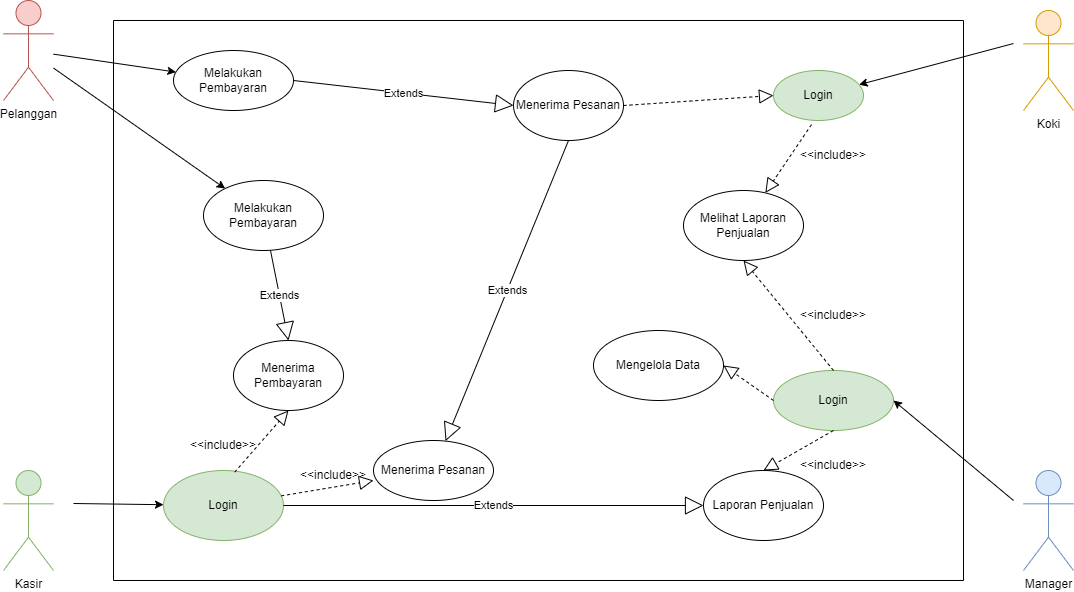

The diagram above was exported from draw.io. Its source (the exported page's mxGraphModel, read from the mxfile embedded in the PNG):
<mxGraphModel dx="2336" dy="619" grid="1" gridSize="10" guides="1" tooltips="1" connect="1" arrows="1" fold="1" page="1" pageScale="1" pageWidth="1169" pageHeight="827" math="0" shadow="0">
  <root>
    <mxCell id="0" />
    <mxCell id="1" parent="0" />
    <mxCell id="7-HZjlQurzhsZ79sEutU-62" value="Pelanggan" style="shape=umlActor;verticalLabelPosition=bottom;verticalAlign=top;html=1;outlineConnect=0;fillColor=#f8cecc;strokeColor=#b85450;" vertex="1" parent="1">
      <mxGeometry x="-1120" y="100" width="50" height="100" as="geometry" />
    </mxCell>
    <mxCell id="7-HZjlQurzhsZ79sEutU-64" value="" style="swimlane;startSize=0;" vertex="1" parent="1">
      <mxGeometry x="-1010" y="120" width="850" height="560" as="geometry" />
    </mxCell>
    <mxCell id="7-HZjlQurzhsZ79sEutU-69" value="Melakukan Pembayaran" style="ellipse;whiteSpace=wrap;html=1;" vertex="1" parent="7-HZjlQurzhsZ79sEutU-64">
      <mxGeometry x="60" y="30" width="120" height="60" as="geometry" />
    </mxCell>
    <mxCell id="7-HZjlQurzhsZ79sEutU-72" value="Menerima Pesanan" style="ellipse;whiteSpace=wrap;html=1;" vertex="1" parent="7-HZjlQurzhsZ79sEutU-64">
      <mxGeometry x="400" y="50" width="110" height="70" as="geometry" />
    </mxCell>
    <mxCell id="7-HZjlQurzhsZ79sEutU-73" value="Login" style="ellipse;whiteSpace=wrap;html=1;fillColor=#d5e8d4;strokeColor=#82b366;" vertex="1" parent="7-HZjlQurzhsZ79sEutU-64">
      <mxGeometry x="660" y="50" width="90" height="50" as="geometry" />
    </mxCell>
    <mxCell id="7-HZjlQurzhsZ79sEutU-74" value="Melakukan Pembayaran" style="ellipse;whiteSpace=wrap;html=1;" vertex="1" parent="7-HZjlQurzhsZ79sEutU-64">
      <mxGeometry x="90" y="160" width="120" height="70" as="geometry" />
    </mxCell>
    <mxCell id="7-HZjlQurzhsZ79sEutU-75" value="Menerima Pembayaran" style="ellipse;whiteSpace=wrap;html=1;" vertex="1" parent="7-HZjlQurzhsZ79sEutU-64">
      <mxGeometry x="120" y="320" width="110" height="70" as="geometry" />
    </mxCell>
    <mxCell id="7-HZjlQurzhsZ79sEutU-76" value="Login" style="ellipse;whiteSpace=wrap;html=1;fillColor=#d5e8d4;strokeColor=#82b366;" vertex="1" parent="7-HZjlQurzhsZ79sEutU-64">
      <mxGeometry x="50" y="450" width="120" height="70" as="geometry" />
    </mxCell>
    <mxCell id="7-HZjlQurzhsZ79sEutU-77" value="Menerima Pesanan" style="ellipse;whiteSpace=wrap;html=1;" vertex="1" parent="7-HZjlQurzhsZ79sEutU-64">
      <mxGeometry x="260" y="420" width="120" height="60" as="geometry" />
    </mxCell>
    <mxCell id="7-HZjlQurzhsZ79sEutU-78" value="Melihat Laporan Penjualan" style="ellipse;whiteSpace=wrap;html=1;" vertex="1" parent="7-HZjlQurzhsZ79sEutU-64">
      <mxGeometry x="570" y="170" width="120" height="70" as="geometry" />
    </mxCell>
    <mxCell id="7-HZjlQurzhsZ79sEutU-79" value="Login" style="ellipse;whiteSpace=wrap;html=1;fillColor=#d5e8d4;strokeColor=#82b366;" vertex="1" parent="7-HZjlQurzhsZ79sEutU-64">
      <mxGeometry x="660" y="350" width="120" height="60" as="geometry" />
    </mxCell>
    <mxCell id="7-HZjlQurzhsZ79sEutU-80" value="Laporan Penjualan" style="ellipse;whiteSpace=wrap;html=1;" vertex="1" parent="7-HZjlQurzhsZ79sEutU-64">
      <mxGeometry x="590" y="450" width="120" height="70" as="geometry" />
    </mxCell>
    <mxCell id="7-HZjlQurzhsZ79sEutU-81" value="Mengelola Data" style="ellipse;whiteSpace=wrap;html=1;" vertex="1" parent="7-HZjlQurzhsZ79sEutU-64">
      <mxGeometry x="480" y="310" width="130" height="70" as="geometry" />
    </mxCell>
    <mxCell id="7-HZjlQurzhsZ79sEutU-86" value="" style="endArrow=block;dashed=1;endFill=0;endSize=12;html=1;rounded=0;exitX=1;exitY=0.5;exitDx=0;exitDy=0;entryX=0;entryY=0.5;entryDx=0;entryDy=0;" edge="1" parent="7-HZjlQurzhsZ79sEutU-64" source="7-HZjlQurzhsZ79sEutU-72" target="7-HZjlQurzhsZ79sEutU-73">
      <mxGeometry width="160" relative="1" as="geometry">
        <mxPoint x="370" y="230" as="sourcePoint" />
        <mxPoint x="530" y="230" as="targetPoint" />
      </mxGeometry>
    </mxCell>
    <mxCell id="7-HZjlQurzhsZ79sEutU-87" value="" style="endArrow=block;dashed=1;endFill=0;endSize=12;html=1;rounded=0;exitX=0.422;exitY=1.082;exitDx=0;exitDy=0;exitPerimeter=0;" edge="1" parent="7-HZjlQurzhsZ79sEutU-64" source="7-HZjlQurzhsZ79sEutU-73" target="7-HZjlQurzhsZ79sEutU-78">
      <mxGeometry width="160" relative="1" as="geometry">
        <mxPoint x="520" y="95" as="sourcePoint" />
        <mxPoint x="670" y="85" as="targetPoint" />
      </mxGeometry>
    </mxCell>
    <mxCell id="7-HZjlQurzhsZ79sEutU-88" value="" style="endArrow=block;dashed=1;endFill=0;endSize=12;html=1;rounded=0;exitX=0.5;exitY=0;exitDx=0;exitDy=0;entryX=0.5;entryY=1;entryDx=0;entryDy=0;" edge="1" parent="7-HZjlQurzhsZ79sEutU-64" source="7-HZjlQurzhsZ79sEutU-79" target="7-HZjlQurzhsZ79sEutU-78">
      <mxGeometry width="160" relative="1" as="geometry">
        <mxPoint x="708" y="114" as="sourcePoint" />
        <mxPoint x="662" y="182" as="targetPoint" />
      </mxGeometry>
    </mxCell>
    <mxCell id="7-HZjlQurzhsZ79sEutU-89" value="" style="endArrow=block;dashed=1;endFill=0;endSize=12;html=1;rounded=0;entryX=1;entryY=0.5;entryDx=0;entryDy=0;exitX=0;exitY=0.5;exitDx=0;exitDy=0;" edge="1" parent="7-HZjlQurzhsZ79sEutU-64" source="7-HZjlQurzhsZ79sEutU-79" target="7-HZjlQurzhsZ79sEutU-81">
      <mxGeometry width="160" relative="1" as="geometry">
        <mxPoint x="730" y="360" as="sourcePoint" />
        <mxPoint x="640" y="250" as="targetPoint" />
      </mxGeometry>
    </mxCell>
    <mxCell id="7-HZjlQurzhsZ79sEutU-90" value="" style="endArrow=block;dashed=1;endFill=0;endSize=12;html=1;rounded=0;entryX=0.5;entryY=0;entryDx=0;entryDy=0;exitX=0.5;exitY=1;exitDx=0;exitDy=0;" edge="1" parent="7-HZjlQurzhsZ79sEutU-64" source="7-HZjlQurzhsZ79sEutU-79" target="7-HZjlQurzhsZ79sEutU-80">
      <mxGeometry width="160" relative="1" as="geometry">
        <mxPoint x="670" y="390" as="sourcePoint" />
        <mxPoint x="620" y="355" as="targetPoint" />
      </mxGeometry>
    </mxCell>
    <mxCell id="7-HZjlQurzhsZ79sEutU-95" value="Extends" style="endArrow=block;endSize=16;endFill=0;html=1;rounded=0;exitX=1;exitY=0.5;exitDx=0;exitDy=0;entryX=0;entryY=0.5;entryDx=0;entryDy=0;" edge="1" parent="7-HZjlQurzhsZ79sEutU-64" source="7-HZjlQurzhsZ79sEutU-69" target="7-HZjlQurzhsZ79sEutU-72">
      <mxGeometry width="160" relative="1" as="geometry">
        <mxPoint x="290" y="190" as="sourcePoint" />
        <mxPoint x="450" y="190" as="targetPoint" />
      </mxGeometry>
    </mxCell>
    <mxCell id="7-HZjlQurzhsZ79sEutU-101" value="Extends" style="endArrow=block;endSize=16;endFill=0;html=1;rounded=0;exitX=0.5;exitY=1;exitDx=0;exitDy=0;" edge="1" parent="7-HZjlQurzhsZ79sEutU-64" source="7-HZjlQurzhsZ79sEutU-72" target="7-HZjlQurzhsZ79sEutU-77">
      <mxGeometry width="160" relative="1" as="geometry">
        <mxPoint x="190" y="70" as="sourcePoint" />
        <mxPoint x="410" y="95" as="targetPoint" />
      </mxGeometry>
    </mxCell>
    <mxCell id="7-HZjlQurzhsZ79sEutU-102" value="Extends" style="endArrow=block;endSize=16;endFill=0;html=1;rounded=0;exitX=1;exitY=0.5;exitDx=0;exitDy=0;entryX=0;entryY=0.5;entryDx=0;entryDy=0;" edge="1" parent="7-HZjlQurzhsZ79sEutU-64" source="7-HZjlQurzhsZ79sEutU-76" target="7-HZjlQurzhsZ79sEutU-80">
      <mxGeometry width="160" relative="1" as="geometry">
        <mxPoint x="465" y="130" as="sourcePoint" />
        <mxPoint x="342" y="431" as="targetPoint" />
      </mxGeometry>
    </mxCell>
    <mxCell id="7-HZjlQurzhsZ79sEutU-105" value="Extends" style="endArrow=block;endSize=16;endFill=0;html=1;rounded=0;entryX=0.5;entryY=0;entryDx=0;entryDy=0;" edge="1" parent="7-HZjlQurzhsZ79sEutU-64" source="7-HZjlQurzhsZ79sEutU-74" target="7-HZjlQurzhsZ79sEutU-75">
      <mxGeometry width="160" relative="1" as="geometry">
        <mxPoint x="190" y="505" as="sourcePoint" />
        <mxPoint x="610" y="505" as="targetPoint" />
      </mxGeometry>
    </mxCell>
    <mxCell id="7-HZjlQurzhsZ79sEutU-107" value="" style="endArrow=block;dashed=1;endFill=0;endSize=12;html=1;rounded=0;entryX=0.5;entryY=1;entryDx=0;entryDy=0;exitX=0.593;exitY=0.024;exitDx=0;exitDy=0;exitPerimeter=0;" edge="1" parent="7-HZjlQurzhsZ79sEutU-64" source="7-HZjlQurzhsZ79sEutU-76" target="7-HZjlQurzhsZ79sEutU-75">
      <mxGeometry width="160" relative="1" as="geometry">
        <mxPoint x="178" y="487" as="sourcePoint" />
        <mxPoint x="290" y="470" as="targetPoint" />
      </mxGeometry>
    </mxCell>
    <mxCell id="7-HZjlQurzhsZ79sEutU-109" value="&amp;lt;&amp;lt;include&amp;gt;&amp;gt;" style="text;html=1;align=center;verticalAlign=middle;whiteSpace=wrap;rounded=0;" vertex="1" parent="7-HZjlQurzhsZ79sEutU-64">
      <mxGeometry x="80" y="410" width="60" height="30" as="geometry" />
    </mxCell>
    <mxCell id="7-HZjlQurzhsZ79sEutU-110" value="&amp;lt;&amp;lt;include&amp;gt;&amp;gt;" style="text;html=1;align=center;verticalAlign=middle;whiteSpace=wrap;rounded=0;" vertex="1" parent="7-HZjlQurzhsZ79sEutU-64">
      <mxGeometry x="190" y="440" width="60" height="30" as="geometry" />
    </mxCell>
    <mxCell id="7-HZjlQurzhsZ79sEutU-111" value="&amp;lt;&amp;lt;include&amp;gt;&amp;gt;" style="text;html=1;align=center;verticalAlign=middle;whiteSpace=wrap;rounded=0;" vertex="1" parent="7-HZjlQurzhsZ79sEutU-64">
      <mxGeometry x="690" y="430" width="60" height="30" as="geometry" />
    </mxCell>
    <mxCell id="7-HZjlQurzhsZ79sEutU-112" value="&amp;lt;&amp;lt;include&amp;gt;&amp;gt;" style="text;html=1;align=center;verticalAlign=middle;whiteSpace=wrap;rounded=0;" vertex="1" parent="7-HZjlQurzhsZ79sEutU-64">
      <mxGeometry x="690" y="280" width="60" height="30" as="geometry" />
    </mxCell>
    <mxCell id="7-HZjlQurzhsZ79sEutU-113" value="&amp;lt;&amp;lt;include&amp;gt;&amp;gt;" style="text;html=1;align=center;verticalAlign=middle;whiteSpace=wrap;rounded=0;" vertex="1" parent="7-HZjlQurzhsZ79sEutU-64">
      <mxGeometry x="690" y="120" width="60" height="30" as="geometry" />
    </mxCell>
    <mxCell id="7-HZjlQurzhsZ79sEutU-66" value="Kasir" style="shape=umlActor;verticalLabelPosition=bottom;verticalAlign=top;html=1;outlineConnect=0;fillColor=#d5e8d4;strokeColor=#82b366;" vertex="1" parent="1">
      <mxGeometry x="-1120" y="570" width="50" height="100" as="geometry" />
    </mxCell>
    <mxCell id="7-HZjlQurzhsZ79sEutU-67" value="Manager" style="shape=umlActor;verticalLabelPosition=bottom;verticalAlign=top;html=1;outlineConnect=0;fillColor=#dae8fc;strokeColor=#6c8ebf;" vertex="1" parent="1">
      <mxGeometry x="-100" y="570" width="50" height="100" as="geometry" />
    </mxCell>
    <mxCell id="7-HZjlQurzhsZ79sEutU-68" value="Koki" style="shape=umlActor;verticalLabelPosition=bottom;verticalAlign=top;html=1;outlineConnect=0;fillColor=#ffe6cc;strokeColor=#d79b00;" vertex="1" parent="1">
      <mxGeometry x="-100" y="110" width="50" height="100" as="geometry" />
    </mxCell>
    <mxCell id="7-HZjlQurzhsZ79sEutU-83" value="" style="endArrow=classic;html=1;rounded=0;" edge="1" parent="1" source="7-HZjlQurzhsZ79sEutU-62" target="7-HZjlQurzhsZ79sEutU-69">
      <mxGeometry width="50" height="50" relative="1" as="geometry">
        <mxPoint x="-580" y="380" as="sourcePoint" />
        <mxPoint x="-530" y="330" as="targetPoint" />
      </mxGeometry>
    </mxCell>
    <mxCell id="7-HZjlQurzhsZ79sEutU-84" value="" style="endArrow=classic;html=1;rounded=0;" edge="1" parent="1" source="7-HZjlQurzhsZ79sEutU-62" target="7-HZjlQurzhsZ79sEutU-74">
      <mxGeometry width="50" height="50" relative="1" as="geometry">
        <mxPoint x="-1060" y="164" as="sourcePoint" />
        <mxPoint x="-938" y="182" as="targetPoint" />
      </mxGeometry>
    </mxCell>
    <mxCell id="7-HZjlQurzhsZ79sEutU-85" value="" style="endArrow=classic;html=1;rounded=0;" edge="1" parent="1" target="7-HZjlQurzhsZ79sEutU-76">
      <mxGeometry width="50" height="50" relative="1" as="geometry">
        <mxPoint x="-1050" y="603" as="sourcePoint" />
        <mxPoint x="-928" y="192" as="targetPoint" />
      </mxGeometry>
    </mxCell>
    <mxCell id="7-HZjlQurzhsZ79sEutU-97" value="" style="endArrow=classic;html=1;rounded=0;" edge="1" parent="1" target="7-HZjlQurzhsZ79sEutU-73">
      <mxGeometry width="50" height="50" relative="1" as="geometry">
        <mxPoint x="-110" y="143" as="sourcePoint" />
        <mxPoint x="-530" y="330" as="targetPoint" />
      </mxGeometry>
    </mxCell>
    <mxCell id="7-HZjlQurzhsZ79sEutU-98" value="" style="endArrow=classic;html=1;rounded=0;entryX=1;entryY=0.5;entryDx=0;entryDy=0;" edge="1" parent="1" target="7-HZjlQurzhsZ79sEutU-79">
      <mxGeometry width="50" height="50" relative="1" as="geometry">
        <mxPoint x="-110" y="600" as="sourcePoint" />
        <mxPoint x="-254" y="194" as="targetPoint" />
      </mxGeometry>
    </mxCell>
    <mxCell id="7-HZjlQurzhsZ79sEutU-106" value="" style="endArrow=block;dashed=1;endFill=0;endSize=12;html=1;rounded=0;" edge="1" parent="1" source="7-HZjlQurzhsZ79sEutU-76">
      <mxGeometry width="160" relative="1" as="geometry">
        <mxPoint x="-640" y="540" as="sourcePoint" />
        <mxPoint x="-750" y="580" as="targetPoint" />
      </mxGeometry>
    </mxCell>
  </root>
</mxGraphModel>